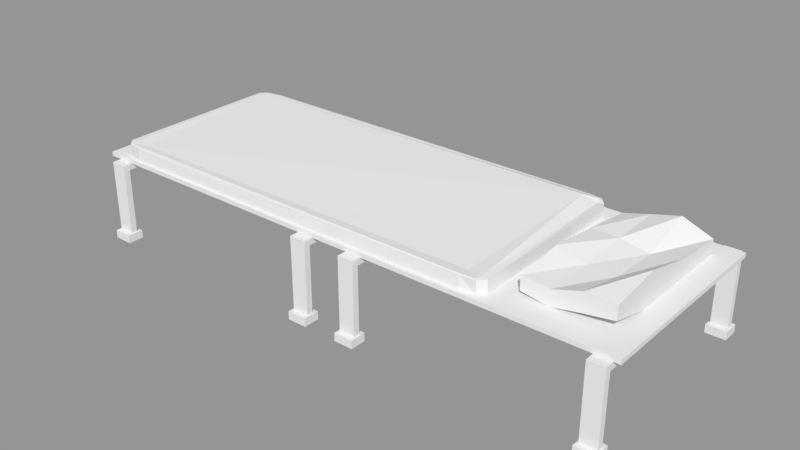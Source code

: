 # Source: Bed_family.blend  (saved by Blender 2.79.0; exported with 4.5.12 LTS)
import bpy
from mathutils import Matrix  # noqa: F401  (used for matrix-valued properties, if any)

bpy.ops.wm.read_factory_settings(use_empty=True)
scene = bpy.context.scene
scene.name = '01-Bed'

# ---- collections
col_collection_1 = bpy.data.collections.new('Collection 1'); scene.collection.children.link(col_collection_1)

# ---- materials (node trees are filled in below, after node groups)
mat_blender_white = bpy.data.materials.new('Blender white')
mat_blender_white.alpha_threshold = 0.0
mat_blender_white.roughness = 0.5
mat_blender_white.specular_intensity = 0.0

# ---- material node trees

# ---- meshes
me_cube_003 = bpy.data.meshes.new('Cube.003')
me_cube_003.from_pydata([(1.063, -0.2913, 0.03323), (1.07, -0.2701, 0.341), (1.063, -0.2225, 0.03323), (1.07, -0.2431, 0.341), (1.146, -0.2913, 0.03323), (1.139, -0.2701, 0.341), (1.146, -0.2225, 0.03323), (1.139, -0.2431, 0.341), (1.07, -0.2431, 0.03323), (1.07, -0.2701, 0.03323), (1.139, -0.2431, 0.03323), (1.139, -0.2701, 0.03323), (1.063, -0.2225, -0.001474), (1.063, -0.2913, -0.001474), (1.146, -0.2225, -0.001474), (1.146, -0.2913, -0.001474), (1.07, -0.2701, 0.3147), (1.07, -0.2431, 0.3147), (1.139, -0.2431, 0.3147), (1.139, -0.2701, 0.3147), (1.07, 0.1923, 0.341), (1.139, 0.1923, 0.341), (1.07, 0.1923, 0.3147), (1.139, 0.1923, 0.3147), (1.063, 0.6797, 0.03323), (1.07, 0.6585, 0.341), (1.063, 0.6109, 0.03323), (1.07, 0.6315, 0.341), (1.146, 0.6797, 0.03323), (1.139, 0.6585, 0.341), (1.146, 0.6109, 0.03323), (1.139, 0.6315, 0.341), (1.07, 0.6315, 0.03323), (1.07, 0.6585, 0.03323), (1.139, 0.6315, 0.03323), (1.139, 0.6585, 0.03323), (1.063, 0.6109, -0.001476), (1.063, 0.6797, -0.001476), (1.146, 0.6109, -0.001476), (1.146, 0.6797, -0.001476), (1.07, 0.6585, 0.3147), (1.07, 0.6315, 0.3147), (1.139, 0.6315, 0.3147), (1.139, 0.6585, 0.3147), (1.07, 0.1961, 0.341), (1.139, 0.1961, 0.341), (1.07, 0.1961, 0.3147), (1.139, 0.1961, 0.3147), (-1.2, -0.2298, 0.3602), (-1.2, -0.2298, 0.3417), (-1.2, 0.6198, 0.3602), (-1.2, 0.6198, 0.3417), (1.191, -0.2298, 0.3602), (1.191, -0.2298, 0.3417), (1.191, 0.6198, 0.3602), (1.191, 0.6198, 0.3417), (0.04404, -0.2913, 0.03323), (0.05116, -0.2701, 0.341), (0.04404, -0.2225, 0.03323), (0.05116, -0.2431, 0.341), (0.1273, -0.2913, 0.03323), (0.1202, -0.2701, 0.341), (0.1273, -0.2225, 0.03323), (0.1202, -0.2431, 0.341), (0.05116, -0.2431, 0.03323), (0.05116, -0.2701, 0.03323), (0.1202, -0.2431, 0.03323), (0.1202, -0.2701, 0.03323), (0.04404, -0.2225, -0.001474), (0.04404, -0.2913, -0.001474), (0.1273, -0.2225, -0.001474), (0.1273, -0.2913, -0.001474), (0.05116, -0.2701, 0.3147), (0.05116, -0.2431, 0.3147), (0.1202, -0.2431, 0.3147), (0.1202, -0.2701, 0.3147), (0.05116, 0.1923, 0.341), (0.1202, 0.1923, 0.341), (0.05116, 0.1923, 0.3147), (0.1202, 0.1923, 0.3147), (0.04404, 0.6797, 0.03323), (0.05116, 0.6585, 0.341), (0.04404, 0.6109, 0.03323), (0.05116, 0.6315, 0.341), (0.1273, 0.6797, 0.03323), (0.1202, 0.6585, 0.341), (0.1273, 0.6109, 0.03323), (0.1202, 0.6315, 0.341), (0.05116, 0.6315, 0.03323), (0.05116, 0.6585, 0.03323), (0.1202, 0.6315, 0.03323), (0.1202, 0.6585, 0.03323), (0.04404, 0.6109, -0.001475), (0.04404, 0.6797, -0.001476), (0.1273, 0.6109, -0.001475), (0.1273, 0.6797, -0.001476), (0.05116, 0.6585, 0.3147), (0.05116, 0.6315, 0.3147), (0.1202, 0.6315, 0.3147), (0.1202, 0.6585, 0.3147), (0.05116, 0.1961, 0.341), (0.1202, 0.1961, 0.341), (0.05116, 0.1961, 0.3147), (0.1202, 0.1961, 0.3147), (-0.1858, -0.2913, 0.03323), (-0.1787, -0.2701, 0.341), (-0.1858, -0.2225, 0.03323), (-0.1787, -0.2431, 0.341), (-0.1025, -0.2913, 0.03323), (-0.1097, -0.2701, 0.341), (-0.1025, -0.2225, 0.03323), (-0.1097, -0.2431, 0.341), (-0.1787, -0.2431, 0.03323), (-0.1787, -0.2701, 0.03323), (-0.1097, -0.2431, 0.03323), (-0.1097, -0.2701, 0.03323), (-0.1858, -0.2225, -0.001474), (-0.1858, -0.2913, -0.001474), (-0.1025, -0.2225, -0.001474), (-0.1025, -0.2913, -0.001474), (-0.1787, -0.2701, 0.3147), (-0.1787, -0.2431, 0.3147), (-0.1097, -0.2431, 0.3147), (-0.1097, -0.2701, 0.3147), (-0.1787, 0.1923, 0.341), (-0.1097, 0.1923, 0.341), (-0.1787, 0.1923, 0.3147), (-0.1097, 0.1923, 0.3147), (-0.1858, 0.6797, 0.03323), (-0.1787, 0.6585, 0.341), (-0.1858, 0.6109, 0.03323), (-0.1787, 0.6315, 0.341), (-0.1025, 0.6797, 0.03323), (-0.1097, 0.6585, 0.341), (-0.1025, 0.6109, 0.03323), (-0.1097, 0.6315, 0.341), (-0.1787, 0.6315, 0.03323), (-0.1787, 0.6585, 0.03323), (-0.1097, 0.6315, 0.03323), (-0.1097, 0.6585, 0.03323), (-0.1858, 0.6109, -0.001475), (-0.1858, 0.6797, -0.001476), (-0.1025, 0.6109, -0.001475), (-0.1025, 0.6797, -0.001476), (-0.1787, 0.6585, 0.3147), (-0.1787, 0.6315, 0.3147), (-0.1097, 0.6315, 0.3147), (-0.1097, 0.6585, 0.3147), (-0.1787, 0.1961, 0.341), (-0.1097, 0.1961, 0.341), (-0.1787, 0.1961, 0.3147), (-0.1097, 0.1961, 0.3147), (-1.18, -0.2913, 0.03323), (-1.173, -0.2701, 0.341), (-1.18, -0.2225, 0.03323), (-1.173, -0.2431, 0.341), (-1.096, -0.2913, 0.03323), (-1.104, -0.2701, 0.341), (-1.096, -0.2225, 0.03323), (-1.104, -0.2431, 0.341), (-1.173, -0.2431, 0.03323), (-1.173, -0.2701, 0.03323), (-1.104, -0.2431, 0.03323), (-1.104, -0.2701, 0.03323), (-1.18, -0.2225, -0.001474), (-1.18, -0.2913, -0.001474), (-1.096, -0.2225, -0.001474), (-1.096, -0.2913, -0.001474), (-1.173, -0.2701, 0.3147), (-1.173, -0.2431, 0.3147), (-1.104, -0.2431, 0.3147), (-1.104, -0.2701, 0.3147), (-1.173, 0.1923, 0.341), (-1.104, 0.1923, 0.341), (-1.173, 0.1923, 0.3147), (-1.104, 0.1923, 0.3147), (-1.18, 0.6797, 0.03323), (-1.173, 0.6585, 0.341), (-1.18, 0.6109, 0.03323), (-1.173, 0.6315, 0.341), (-1.096, 0.6797, 0.03323), (-1.104, 0.6585, 0.341), (-1.096, 0.6109, 0.03323), (-1.104, 0.6315, 0.341), (-1.173, 0.6315, 0.03323), (-1.173, 0.6585, 0.03323), (-1.104, 0.6315, 0.03323), (-1.104, 0.6585, 0.03323), (-1.18, 0.6109, -0.001475), (-1.18, 0.6797, -0.001475), (-1.096, 0.6109, -0.001475), (-1.096, 0.6797, -0.001475), (-1.173, 0.6585, 0.3147), (-1.173, 0.6315, 0.3147), (-1.104, 0.6315, 0.3147), (-1.104, 0.6585, 0.3147), (-1.173, 0.1961, 0.341), (-1.104, 0.1961, 0.341), (-1.173, 0.1961, 0.3147), (-1.104, 0.1961, 0.3147), (-1.113, -0.143, 0.3497), (-1.113, -0.143, 0.4202), (-1.113, 0.5031, 0.4015), (-1.113, 0.5031, 0.4591), (-0.7607, -0.143, 0.3497), (-0.7607, -0.143, 0.4077), (-0.7607, 0.5031, 0.3764), (-0.7607, 0.5031, 0.4339), (-1.113, 0.2898, 0.3497), (-1.113, 0.07439, 0.3497), (-1.113, 0.07439, 0.4359), (-1.113, 0.2898, 0.4873), (-0.7607, 0.07439, 0.3668), (-0.7607, 0.2898, 0.3643), (-0.7607, 0.2898, 0.4571), (-0.7607, 0.07439, 0.4324), (-0.8734, 0.5031, 0.3592), (-0.9908, 0.5031, 0.382), (-0.9908, 0.5031, 0.4608), (-0.8734, 0.5031, 0.4239), (-0.9908, -0.143, 0.3497), (-0.8734, -0.143, 0.3497), (-0.8734, -0.143, 0.438), (-0.9908, -0.143, 0.4683), (-0.9908, 0.2898, 0.4182), (-0.8734, 0.2898, 0.4203), (-0.9908, 0.07439, 0.4093), (-0.8734, 0.07439, 0.4318), (-0.8734, 0.2898, 0.3497), (-0.9908, 0.2898, 0.3497), (-0.8734, 0.07439, 0.3497), (-0.9908, 0.07439, 0.3497), (-0.5893, -0.1548, 0.3526), (-0.5893, -0.1948, 0.3558), (-0.6793, -0.1548, 0.3558), (-0.5893, -0.1831, 0.3535), (-0.6413, -0.1779, 0.3539), (-0.6529, -0.1831, 0.3558), (-0.6529, -0.1548, 0.3535), (-0.5893, -0.1948, 0.4141), (-0.5893, -0.1548, 0.4256), (-0.6793, -0.1548, 0.4141), (-0.5893, -0.1831, 0.4164), (-0.6413, -0.1779, 0.416), (-0.6529, -0.1548, 0.4095), (-0.6529, -0.187, 0.4141), (-0.5893, 0.5658, 0.3526), (-0.6793, 0.5658, 0.3558), (-0.5893, 0.6058, 0.3558), (-0.6529, 0.5658, 0.3535), (-0.6413, 0.5889, 0.3539), (-0.6529, 0.5941, 0.3558), (-0.5893, 0.5941, 0.3535), (-0.5893, 0.5497, 0.4105), (-0.5893, 0.5975, 0.4141), (-0.6793, 0.5658, 0.4141), (-0.5893, 0.5941, 0.4164), (-0.6413, 0.5889, 0.416), (-0.6529, 0.5941, 0.4141), (-0.6529, 0.5658, 0.4164), (1.03, -0.1548, 0.3526), (1.12, -0.1548, 0.3558), (1.03, -0.1948, 0.3558), (1.093, -0.1548, 0.3535), (1.082, -0.1779, 0.3539), (1.093, -0.1831, 0.3558), (1.03, -0.1831, 0.3535), (1.03, -0.1548, 0.4173), (1.03, -0.1948, 0.4141), (1.12, -0.1548, 0.4141), (1.03, -0.1831, 0.4164), (1.082, -0.1779, 0.416), (1.093, -0.1831, 0.4141), (1.093, -0.1548, 0.4164), (1.03, 0.5658, 0.3526), (1.03, 0.6108, 0.3558), (1.12, 0.5658, 0.3617), (1.03, 0.5941, 0.3535), (1.082, 0.5889, 0.3539), (1.093, 0.5941, 0.3558), (1.093, 0.5658, 0.3535), (1.03, 0.5658, 0.4132), (1.12, 0.5658, 0.4141), (1.03, 0.6058, 0.4141), (1.093, 0.5658, 0.4164), (1.082, 0.5889, 0.416), (1.093, 0.5941, 0.4141), (1.03, 0.5941, 0.4164)], [], [(16, 1, 3, 17), (7, 18, 23, 21), (18, 7, 5, 19), (19, 5, 1, 16), (0, 2, 12, 13), (7, 3, 1, 5), (2, 0, 9, 8), (6, 2, 8, 10), (4, 6, 10, 11), (0, 4, 11, 9), (12, 14, 15, 13), (4, 0, 13, 15), (2, 6, 14, 12), (6, 4, 15, 14), (11, 19, 16, 9), (10, 18, 19, 11), (8, 17, 18, 10), (9, 16, 17, 8), (22, 20, 21, 23), (17, 3, 20, 22), (3, 7, 21, 20), (18, 17, 22, 23), (40, 41, 27, 25), (31, 45, 47, 42), (42, 43, 29, 31), (43, 40, 25, 29), (24, 37, 36, 26), (31, 29, 25, 27), (26, 32, 33, 24), (30, 34, 32, 26), (28, 35, 34, 30), (24, 33, 35, 28), (36, 37, 39, 38), (28, 39, 37, 24), (26, 36, 38, 30), (30, 38, 39, 28), (35, 33, 40, 43), (34, 35, 43, 42), (32, 34, 42, 41), (33, 32, 41, 40), (46, 47, 45, 44), (41, 46, 44, 27), (27, 44, 45, 31), (42, 47, 46, 41), (48, 50, 51, 49), (50, 54, 55, 51), (54, 52, 53, 55), (52, 48, 49, 53), (50, 48, 52, 54), (55, 53, 49, 51), (72, 57, 59, 73), (63, 74, 79, 77), (74, 63, 61, 75), (75, 61, 57, 72), (56, 58, 68, 69), (63, 59, 57, 61), (58, 56, 65, 64), (62, 58, 64, 66), (60, 62, 66, 67), (56, 60, 67, 65), (68, 70, 71, 69), (60, 56, 69, 71), (58, 62, 70, 68), (62, 60, 71, 70), (67, 75, 72, 65), (66, 74, 75, 67), (64, 73, 74, 66), (65, 72, 73, 64), (78, 76, 77, 79), (73, 59, 76, 78), (59, 63, 77, 76), (74, 73, 78, 79), (96, 97, 83, 81), (87, 101, 103, 98), (98, 99, 85, 87), (99, 96, 81, 85), (80, 93, 92, 82), (87, 85, 81, 83), (82, 88, 89, 80), (86, 90, 88, 82), (84, 91, 90, 86), (80, 89, 91, 84), (92, 93, 95, 94), (84, 95, 93, 80), (82, 92, 94, 86), (86, 94, 95, 84), (91, 89, 96, 99), (90, 91, 99, 98), (88, 90, 98, 97), (89, 88, 97, 96), (102, 103, 101, 100), (97, 102, 100, 83), (83, 100, 101, 87), (98, 103, 102, 97), (120, 105, 107, 121), (111, 122, 127, 125), (122, 111, 109, 123), (123, 109, 105, 120), (104, 106, 116, 117), (111, 107, 105, 109), (106, 104, 113, 112), (110, 106, 112, 114), (108, 110, 114, 115), (104, 108, 115, 113), (116, 118, 119, 117), (108, 104, 117, 119), (106, 110, 118, 116), (110, 108, 119, 118), (115, 123, 120, 113), (114, 122, 123, 115), (112, 121, 122, 114), (113, 120, 121, 112), (126, 124, 125, 127), (121, 107, 124, 126), (107, 111, 125, 124), (122, 121, 126, 127), (144, 145, 131, 129), (135, 149, 151, 146), (146, 147, 133, 135), (147, 144, 129, 133), (128, 141, 140, 130), (135, 133, 129, 131), (130, 136, 137, 128), (134, 138, 136, 130), (132, 139, 138, 134), (128, 137, 139, 132), (140, 141, 143, 142), (132, 143, 141, 128), (130, 140, 142, 134), (134, 142, 143, 132), (139, 137, 144, 147), (138, 139, 147, 146), (136, 138, 146, 145), (137, 136, 145, 144), (150, 151, 149, 148), (145, 150, 148, 131), (131, 148, 149, 135), (146, 151, 150, 145), (168, 153, 155, 169), (159, 170, 175, 173), (170, 159, 157, 171), (171, 157, 153, 168), (152, 154, 164, 165), (159, 155, 153, 157), (154, 152, 161, 160), (158, 154, 160, 162), (156, 158, 162, 163), (152, 156, 163, 161), (164, 166, 167, 165), (156, 152, 165, 167), (154, 158, 166, 164), (158, 156, 167, 166), (163, 171, 168, 161), (162, 170, 171, 163), (160, 169, 170, 162), (161, 168, 169, 160), (174, 172, 173, 175), (169, 155, 172, 174), (155, 159, 173, 172), (170, 169, 174, 175), (192, 193, 179, 177), (183, 197, 199, 194), (194, 195, 181, 183), (195, 192, 177, 181), (176, 189, 188, 178), (183, 181, 177, 179), (178, 184, 185, 176), (182, 186, 184, 178), (180, 187, 186, 182), (176, 185, 187, 180), (188, 189, 191, 190), (180, 191, 189, 176), (178, 188, 190, 182), (182, 190, 191, 180), (187, 185, 192, 195), (186, 187, 195, 194), (184, 186, 194, 193), (185, 184, 193, 192), (198, 199, 197, 196), (193, 198, 196, 179), (179, 196, 197, 183), (194, 199, 198, 193), (208, 211, 203, 202), (216, 219, 207, 206), (212, 215, 205, 204), (220, 223, 201, 200), (230, 212, 204, 221), (226, 210, 201, 223), (218, 203, 211, 224), (224, 211, 210, 226), (216, 206, 213, 228), (228, 213, 212, 230), (206, 207, 214, 213), (213, 214, 215, 212), (200, 201, 210, 209), (209, 210, 211, 208), (208, 229, 231, 209), (229, 228, 230, 231), (202, 217, 229, 208), (217, 216, 228, 229), (214, 225, 227, 215), (225, 224, 226, 227), (207, 219, 225, 214), (219, 218, 224, 225), (215, 227, 222, 205), (227, 226, 223, 222), (209, 231, 220, 200), (231, 230, 221, 220), (204, 205, 222, 221), (221, 222, 223, 220), (202, 203, 218, 217), (217, 218, 219, 216), (262, 268, 239, 233), (276, 282, 269, 261), (281, 253, 240, 267), (234, 241, 255, 247), (248, 254, 283, 275), (232, 235, 236, 238), (233, 237, 236, 235), (234, 238, 236, 237), (239, 242, 243, 245), (240, 244, 243, 242), (241, 245, 243, 244), (246, 249, 250, 252), (247, 251, 250, 249), (248, 252, 250, 251), (253, 256, 257, 259), (254, 258, 257, 256), (255, 259, 257, 258), (260, 263, 264, 266), (261, 265, 264, 263), (262, 266, 264, 265), (267, 270, 271, 273), (268, 272, 271, 270), (269, 273, 271, 272), (274, 277, 278, 280), (275, 279, 278, 277), (276, 280, 278, 279), (281, 284, 285, 287), (282, 286, 285, 284), (283, 287, 285, 286), (246, 232, 238, 249), (249, 238, 234, 247), (233, 239, 245, 237), (237, 245, 241, 234), (240, 253, 259, 244), (244, 259, 255, 241), (254, 248, 251, 258), (258, 251, 247, 255), (274, 246, 252, 277), (277, 252, 248, 275), (253, 281, 287, 256), (256, 287, 283, 254), (282, 276, 279, 286), (286, 279, 275, 283), (260, 274, 280, 263), (263, 280, 276, 261), (281, 267, 273, 284), (284, 273, 269, 282), (268, 262, 265, 272), (272, 265, 261, 269), (232, 260, 266, 235), (235, 266, 262, 233), (267, 240, 242, 270), (270, 242, 239, 268), (246, 274, 260, 232)])
me_cube_003.materials.append(mat_blender_white)
me_cube_003.use_remesh_preserve_volume = False
me_cube_003.use_remesh_preserve_attributes = False
me_cube_003.use_mirror_vertex_groups = False
me_cube_003.auto_texspace = False
me_cube_003.update()

# ---- objects
ob_bed_01_001 = bpy.data.objects.new('Bed-01.001', me_cube_003)

# ---- transforms, parenting, visibility, modifiers, constraints
ob_bed_01_001.location = (0.0, 0.0, 0.0)
ob_bed_01_001.rotation_euler = (0.0, 0.0, 3.142)
ob_bed_01_001.lineart.crease_threshold = 0.0

# ---- collection membership
col_collection_1.objects.link(ob_bed_01_001)

# ---- scene / render settings (as saved in the file)
scene.frame_start = 1; scene.frame_end = 250; scene.frame_set(1)
scene.render.engine = 'BLENDER_EEVEE_NEXT'
scene.render.image_settings.exr_codec = 'NONE'
scene.render.resolution_percentage = 50
scene.render.dither_intensity = 0.0
scene.render.simplify_subdivision_render = 0
scene.render.simplify_child_particles_render = 0.0
scene.cycles.use_denoising = False
scene.cycles.samples = 128
scene.cycles.sampling_pattern = 'TABULATED_SOBOL'
scene.cycles.use_adaptive_sampling = False
scene.cycles.use_light_tree = False
scene.cycles.blur_glossy = 0.0
scene.cycles.sample_clamp_indirect = 0.0
scene.view_settings.view_transform = 'Standard'
bpy.context.view_layer.update()

# ---- added for rendering (the .blend has no active camera and no usable light): camera, sun + grey world if the file has none
cam_auto = bpy.data.cameras.new('AutoCamera')
cam_auto.lens = 50.0
cam_auto.sensor_width = 36.0
cam_auto.clip_end = 1000.0
ob_auto_camera = bpy.data.objects.new('AutoCamera', cam_auto)
scene.collection.objects.link(ob_auto_camera)
ob_auto_camera.location = (2.43429, -3.11016, 2.18688)
ob_auto_camera.rotation_euler = (1.09748, -7.21219e-08, 0.694738)
scene.camera = ob_auto_camera
light_auto_sun = bpy.data.lights.new('AutoSun', 'SUN')
light_auto_sun.energy = 3.0
light_auto_sun.angle = 0.0523599
ob_auto_sun = bpy.data.objects.new('AutoSun', light_auto_sun)
scene.collection.objects.link(ob_auto_sun)
ob_auto_sun.rotation_euler = (0.872665, 0.174533, 0.523599)
if scene.world is None:
    world_auto = bpy.data.worlds.new('AutoWorld')
    world_auto.color = (0.3, 0.3, 0.3)
    scene.world = world_auto
bpy.context.view_layer.update()

